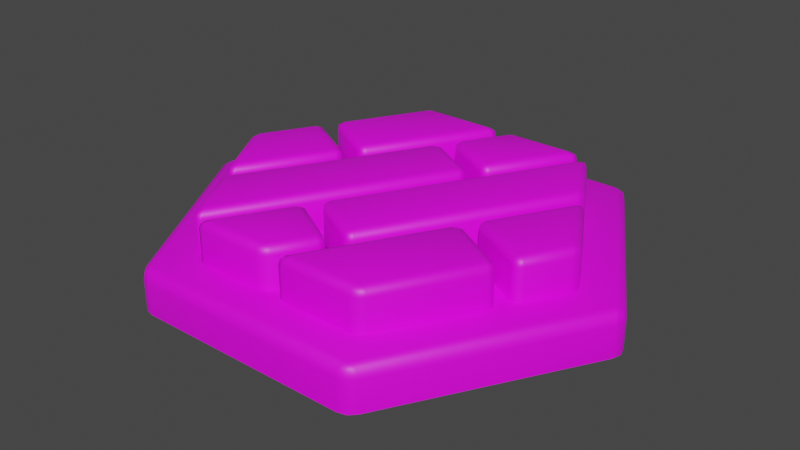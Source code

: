 # Source: Wheat.blend  (saved by Blender 3.4.6; exported with 4.5.12 LTS)
import bpy
from mathutils import Matrix  # noqa: F401  (used for matrix-valued properties, if any)

bpy.ops.wm.read_factory_settings(use_empty=True)
scene = bpy.context.scene
scene.name = 'Scene'

# ---- images (referenced by path relative to the original .blend; pixels are not part of the script)
import os
ASSET_DIR = os.environ.get("B2B_ASSET_DIR", "")  # directory of the original .blend (textures are referenced by path, not embedded)
HERE = os.path.dirname(os.path.abspath(__file__))  # packed textures are extracted next to this script under _unpacked/

def load_image(name, relpath, width, height, colorspace="sRGB"):
    """Load a texture the original file referenced (path relative to the .blend, or extracted next to this script)."""
    p = next((c for c in (os.path.join(HERE, relpath), os.path.join(ASSET_DIR, relpath)) if relpath and os.path.exists(c)), "")
    if p:
        img = bpy.data.images.load(p, check_existing=True)
        img.name = name
    else:  # same state as the original file: an image datablock whose file is absent (Cycles renders it pink)
        img = bpy.data.images.new(name, width, height)
        img.source = "FILE"
        img.filepath = "//" + (relpath or name)
    img.colorspace_settings.name = colorspace
    return img
img_t_wheat_tga = load_image('T_Wheat.tga', 'T_Wheat.tga', 1024, 1024, 'sRGB')

# ---- materials (node trees are filled in below, after node groups)
mat_mi_main_wheat = bpy.data.materials.new('MI_Main_Wheat')
mat_mi_main_wheat.use_transparent_shadow = False

# ---- material node trees
mat_mi_main_wheat.use_nodes = True; mat_mi_main_wheat.node_tree.nodes.clear()
_N = mat_mi_main_wheat.node_tree.nodes; _L = mat_mi_main_wheat.node_tree.links
n0 = _N.new('ShaderNodeBsdfPrincipled'); n0.name = 'Principled BSDF'; n0.location = (10, 300)
n0.distribution = 'GGX'
n0.subsurface_method = 'RANDOM_WALK_SKIN'
n0.inputs[3].default_value = 1.45
n0.inputs[27].default_value = (0.0, 0.0, 0.0, 1.0)
n0.inputs[28].default_value = 1.0
n1 = _N.new('ShaderNodeOutputMaterial'); n1.name = 'Material Output'; n1.location = (300, 300)
n2 = _N.new('ShaderNodeTexImage'); n2.name = 'Image Texture'; n2.location = (-280, 275)
n2.image = img_t_wheat_tga
_L.new(n0.outputs[0], n1.inputs[0])
_L.new(n2.outputs[0], n0.inputs[0])
n1.is_active_output = True

# ---- world
world_world = bpy.data.worlds.new('World'); scene.world = world_world
world_world.use_nodes = True; world_world.node_tree.nodes.clear()
_N = world_world.node_tree.nodes; _L = world_world.node_tree.links
n0 = _N.new('ShaderNodeOutputWorld'); n0.name = 'World Output'; n0.location = (300, 300)
n1 = _N.new('ShaderNodeBackground'); n1.name = 'Background'; n1.location = (10, 300)
n1.inputs[0].default_value = (0.05088, 0.05088, 0.05088, 1.0)
_L.new(n1.outputs[0], n0.inputs[0])
n0.is_active_output = True
world_world.color = (0.05088, 0.05088, 0.05088)
world_world.use_sun_shadow = False
world_world.sun_shadow_jitter_overblur = 0.0

# ---- meshes
me_sk_wheat_md = bpy.data.meshes.new('SK_Wheat.md')
me_sk_wheat_md.from_pydata([(0.2816, 0.62, 0.396), (0.2816, 0.62, 0.1405), (0.3209, 0.6549, 0.1405), (0.3209, 0.6549, 0.396), (0.6628, 1.247, 0.1405), (0.6628, 1.247, 0.396), (0.6711, 1.29, 0.1405), (0.6711, 1.29, 0.396), (0.6295, 1.305, 0.1405), (0.6295, 1.305, 0.396), (0.1209, 1.308, 0.1405), (0.1209, 1.308, 0.396), (0.06276, 1.294, 0.1405), (0.06276, 1.294, 0.396), (0.02129, 1.251, 0.1405), (0.02129, 1.251, 0.396), (-0.1613, 0.9333, 0.1405), (-0.1613, 0.9333, 0.396), (-0.1717, 0.8817, 0.1405), (-0.1717, 0.8817, 0.396), (-0.1368, 0.8424, 0.1405), (-0.1368, 0.8424, 0.396), (0.2301, 0.6306, 0.1405), (0.2301, 0.6306, 0.396), (-0.3104, -0.6698, 0.396), (-0.3104, -0.6698, 0.1405), (-0.3497, -0.7047, 0.1405), (-0.3497, -0.7047, 0.396), (-0.6626, -1.247, 0.1405), (-0.6626, -1.247, 0.396), (-0.6709, -1.29, 0.1405), (-0.6709, -1.29, 0.396), (-0.6293, -1.305, 0.1405), (-0.6293, -1.305, 0.396), (-0.1208, -1.308, 0.1405), (-0.1208, -1.308, 0.396), (-0.06261, -1.294, 0.1405), (-0.06261, -1.294, 0.396), (-0.02112, -1.251, 0.1405), (-0.02112, -1.251, 0.396), (0.1326, -0.9831, 0.1405), (0.1326, -0.9831, 0.396), (0.143, -0.9316, 0.1405), (0.143, -0.9316, 0.396), (0.1081, -0.8922, 0.1405), (0.1081, -0.8922, 0.396), (-0.2589, -0.6803, 0.1405), (-0.2589, -0.6803, 0.396), (-0.6514, 0.3107, 0.396), (-0.6514, 0.3107, 0.1405), (-0.6121, 0.3456, 0.1405), (-0.6121, 0.3456, 0.396), (-0.09266, 1.252, 0.1405), (-0.09266, 1.252, 0.396), (-0.08447, 1.295, 0.1405), (-0.08447, 1.295, 0.396), (-0.1261, 1.31, 0.1405), (-0.1261, 1.31, 0.396), (-0.6917, 1.313, 0.1405), (-0.6917, 1.313, 0.396), (-0.7497, 1.299, 0.1405), (-0.7497, 1.299, 0.396), (-0.791, 1.256, 0.1405), (-0.791, 1.256, 0.396), (-1.136, 0.6478, 0.1405), (-1.136, 0.6478, 0.396), (-1.146, 0.5961, 0.1405), (-1.146, 0.5961, 0.396), (-1.111, 0.5567, 0.1405), (-1.111, 0.5567, 0.396), (-0.7028, 0.3212, 0.1405), (-0.7028, 0.3212, 0.396), (0.6987, -0.2295, 0.396), (0.6987, -0.2295, 0.1405), (0.6595, -0.2644, 0.1405), (0.6595, -0.2644, 0.396), (0.09285, -1.251, 0.1405), (0.09285, -1.251, 0.396), (0.08463, -1.295, 0.1405), (0.08463, -1.295, 0.396), (0.1262, -1.309, 0.1405), (0.1262, -1.309, 0.396), (0.6918, -1.313, 0.1405), (0.6918, -1.313, 0.396), (0.7499, -1.299, 0.1405), (0.7499, -1.299, 0.396), (0.7912, -1.255, 0.1405), (0.7912, -1.255, 0.396), (1.183, -0.5668, 0.1405), (1.183, -0.5668, 0.396), (1.193, -0.5151, 0.1405), (1.193, -0.5151, 0.396), (1.158, -0.4757, 0.1405), (1.158, -0.4757, 0.396), (0.7502, -0.24, 0.1405), (0.7502, -0.24, 0.396), (-0.7247, 0.183, 0.396), (-0.7247, 0.183, 0.1405), (-0.7596, 0.2224, 0.1405), (-0.7596, 0.2224, 0.396), (-1.167, 0.4577, 0.1405), (-1.167, 0.4577, 0.396), (-1.219, 0.4682, 0.1405), (-1.219, 0.4682, 0.396), (-1.258, 0.4332, 0.1405), (-1.258, 0.4332, 0.396), (-1.473, 0.05791, 0.1405), (-1.473, 0.05791, 0.396), (-1.489, 0.0002272, 0.1405), (-1.489, 0.0002272, 0.396), (-1.473, -0.05739, 0.1405), (-1.473, -0.05739, 0.396), (-1.191, -0.5449, 0.1405), (-1.191, -0.5449, 0.396), (-1.158, -0.5737, 0.1405), (-1.158, -0.5737, 0.396), (-1.125, -0.5449, 0.1405), (-1.125, -0.5449, 0.396), (-0.7352, 0.1315, 0.1405), (-0.7352, 0.1315, 0.396), (0.208, 0.4925, 0.396), (0.208, 0.4925, 0.1405), (0.1731, 0.5318, 0.1405), (0.1731, 0.5318, 0.396), (-0.1937, 0.7435, 0.1405), (-0.1937, 0.7435, 0.396), (-0.2451, 0.7541, 0.1405), (-0.2451, 0.7541, 0.396), (-0.2844, 0.7191, 0.1405), (-0.2844, 0.7191, 0.396), (-1.068, -0.6436, 0.1405), (-1.068, -0.6436, 0.396), (-1.084, -0.7012, 0.1405), (-1.084, -0.7012, 0.396), (-1.068, -0.7588, 0.1405), (-1.068, -0.7588, 0.396), (-0.8146, -1.197, 0.1405), (-0.8146, -1.197, 0.396), (-0.7814, -1.226, 0.1405), (-0.7814, -1.226, 0.396), (-0.7481, -1.197, 0.1405), (-0.7481, -1.197, 0.396), (0.1974, 0.441, 0.1405), (0.1974, 0.441, 0.396), (-0.2368, -0.5423, 0.396), (-0.2368, -0.5423, 0.1405), (-0.2019, -0.5816, 0.1405), (-0.2019, -0.5816, 0.396), (0.1649, -0.7934, 0.1405), (0.1649, -0.7934, 0.396), (0.2164, -0.8039, 0.1405), (0.2164, -0.8039, 0.396), (0.2557, -0.769, 0.1405), (0.2557, -0.769, 0.396), (1.068, 0.644, 0.1405), (1.068, 0.644, 0.396), (1.084, 0.7016, 0.1405), (1.084, 0.7016, 0.396), (1.068, 0.7592, 0.1405), (1.068, 0.7592, 0.396), (0.8148, 1.197, 0.1405), (0.8148, 1.197, 0.396), (0.7815, 1.226, 0.1405), (0.7815, 1.226, 0.396), (0.7483, 1.197, 0.1405), (0.7483, 1.197, 0.396), (-0.2262, -0.4908, 0.1405), (-0.2262, -0.4908, 0.396), (0.7721, -0.1018, 0.396), (0.7721, -0.1018, 0.1405), (0.807, -0.1412, 0.1405), (0.807, -0.1412, 0.396), (1.215, -0.3767, 0.1405), (1.215, -0.3767, 0.396), (1.266, -0.3872, 0.1405), (1.266, -0.3872, 0.396), (1.305, -0.3521, 0.1405), (1.305, -0.3521, 0.396), (1.473, -0.05759, 0.1405), (1.473, -0.05759, 0.396), (1.489, 0.0001512, 0.1405), (1.489, 0.0001512, 0.396), (1.473, 0.05779, 0.1405), (1.473, 0.05779, 0.396), (1.191, 0.5453, 0.1405), (1.191, 0.5453, 0.396), (1.158, 0.5741, 0.1405), (1.158, 0.5741, 0.396), (1.125, 0.5452, 0.1405), (1.125, 0.5452, 0.396), (0.7825, -0.05027, 0.1405), (0.7825, -0.05027, 0.396), (-0.9727, -1.545, -0.2), (-0.9223, -1.597, -0.2), (-0.9223, -1.597, 0.04054), (-0.9727, -1.545, 0.04054), (-0.9162, -1.587, 0.1034), (-0.951, -1.542, 0.1155), (-1.824, -0.06976, -0.2), (-1.811, -0.05228, 0.1155), (-1.824, -0.06976, 0.04054), (-1.845, 0.0001702, -0.2), (-1.832, 0.0001702, 0.1034), (-1.845, 0.0001702, 0.04054), (-1.824, 0.0701, -0.2), (-1.824, 0.0701, 0.04054), (-1.811, 0.05262, 0.1155), (-0.9727, 1.545, -0.2), (-0.9525, 1.545, 0.1155), (-0.9727, 1.545, 0.04054), (-0.9223, 1.598, -0.2), (-0.9172, 1.589, 0.103), (-0.9223, 1.598, 0.04054), (-0.8516, 1.615, -0.2), (-0.8516, 1.615, 0.04054), (-0.8617, 1.598, 0.1155), (0.8517, 1.615, -0.2), (0.8603, 1.595, 0.1155), (0.8517, 1.615, 0.04054), (0.9224, 1.598, -0.2), (0.9163, 1.587, 0.1034), (0.9224, 1.598, 0.04054), (0.9729, 1.545, -0.2), (0.9729, 1.545, 0.04054), (0.9511, 1.543, 0.1155), (1.825, 0.0701, -0.2), (1.811, 0.05262, 0.1155), (1.825, 0.0701, 0.04054), (1.845, 0.0001702, -0.2), (1.833, 0.0001702, 0.1034), (1.845, 0.0001702, 0.04054), (1.825, -0.06976, -0.2), (1.825, -0.06976, 0.04054), (1.811, -0.05228, 0.1155), (0.9729, -1.545, -0.2), (0.9527, -1.545, 0.1155), (0.9729, -1.545, 0.04054), (0.9224, -1.597, -0.2), (0.9174, -1.589, 0.103), (0.9224, -1.597, 0.04054), (0.8517, -1.615, -0.2), (0.8517, -1.615, 0.04054), (0.8618, -1.597, 0.1155), (-0.8516, -1.615, -0.2), (-0.8601, -1.595, 0.1155), (-0.8516, -1.615, 0.04054), (0.8859, 1.534, 0.1405), (1.772, 0.0001702, 0.1405), (-0.892, 1.545, 0.1405), (0.8921, -1.545, 0.1405), (-0.8857, -1.534, 0.1405), (-1.772, 0.0001702, 0.1405), (0.6564, 1.29, 0.4354), (0.6424, 1.245, 0.4485), (0.6124, 1.289, 0.4485), (0.1139, 1.292, 0.4485), (0.5812, 1.239, 0.466), (0.3065, 0.6632, 0.4485), (0.05625, 1.282, 0.4354), (0.09276, 1.242, 0.466), (0.2633, 0.6881, 0.466), (0.2878, 0.6308, 0.4353), (0.2384, 0.6449, 0.4485), (-0.1285, 0.8568, 0.4485), (-0.1037, 0.9, 0.466), (-0.1609, 0.8755, 0.4353), (-0.1469, 0.925, 0.4485), (0.03668, 1.244, 0.4485), (-0.6563, -1.29, 0.4354), (-0.6422, -1.245, 0.4485), (-0.6123, -1.288, 0.4485), (-0.1137, -1.291, 0.4485), (-0.5811, -1.238, 0.466), (-0.3353, -0.713, 0.4485), (-0.05608, -1.281, 0.4354), (-0.09261, -1.241, 0.466), (-0.2921, -0.7379, 0.466), (-0.3166, -0.6806, 0.4353), (-0.2672, -0.6947, 0.4485), (0.09983, -0.9066, 0.4485), (0.07497, -0.9499, 0.466), (0.1322, -0.9253, 0.4353), (0.1182, -0.9748, 0.4485), (-0.03652, -1.244, 0.4485), (-0.0991, 1.294, 0.4354), (-0.113, 1.25, 0.4485), (-0.143, 1.293, 0.4485), (-0.6986, 1.297, 0.4485), (-0.174, 1.243, 0.466), (-0.6265, 0.354, 0.4485), (-0.7562, 1.287, 0.4354), (-0.7196, 1.247, 0.466), (-0.6697, 0.3789, 0.466), (-0.6451, 0.3215, 0.4353), (-0.6945, 0.3356, 0.4485), (-1.103, 0.5712, 0.4485), (-1.078, 0.6146, 0.466), (-1.135, 0.5899, 0.4353), (-1.121, 0.6395, 0.4485), (-0.7755, 1.249, 0.4485), (0.09927, -1.294, 0.4354), (0.1132, -1.249, 0.4485), (0.1432, -1.293, 0.4485), (0.6988, -1.296, 0.4485), (0.1742, -1.243, 0.466), (0.6739, -0.2727, 0.4485), (0.7564, -1.286, 0.4354), (0.7198, -1.246, 0.466), (0.7171, -0.2977, 0.466), (0.6925, -0.2403, 0.4353), (0.7419, -0.2544, 0.4485), (1.15, -0.4902, 0.4485), (1.126, -0.5335, 0.466), (1.183, -0.5089, 0.4353), (1.169, -0.5585, 0.4485), (0.7758, -1.249, 0.4485), (-1.151, -0.5606, 0.4354), (-1.183, -0.526, 0.4485), (-1.13, -0.5215, 0.4485), (-0.7496, 0.1398, 0.4485), (-1.459, -0.04748, 0.4485), (-1.158, -0.4694, 0.466), (-1.482, -0.0117, 0.4354), (-1.429, 0.0003317, 0.466), (-1.462, 0.04352, 0.4485), (-0.7928, 0.1647, 0.466), (-1.243, 0.4249, 0.4485), (-1.2, 0.4, 0.466), (-1.225, 0.4574, 0.4353), (-1.175, 0.4433, 0.4485), (-0.7679, 0.208, 0.4485), (-0.7355, 0.1893, 0.4353), (-0.7745, -1.213, 0.4354), (-0.8063, -1.178, 0.4485), (-0.7538, -1.174, 0.4485), (0.183, 0.4493, 0.4485), (-1.054, -0.7489, 0.4485), (-0.7814, -1.122, 0.466), (-1.077, -0.7131, 0.4354), (-1.024, -0.7011, 0.466), (-1.057, -0.658, 0.4485), (0.1398, 0.4742, 0.466), (-0.2268, 0.6859, 0.466), (-0.27, 0.7108, 0.4485), (-0.2513, 0.7433, 0.4353), (-0.2019, 0.7291, 0.4485), (0.1648, 0.5174, 0.4485), (0.1972, 0.4987, 0.4353), (0.7746, 1.213, 0.4354), (0.8065, 1.179, 0.4485), (0.754, 1.174, 0.4485), (-0.2118, -0.4991, 0.4485), (1.054, 0.7493, 0.4485), (0.7815, 1.122, 0.466), (1.077, 0.7135, 0.4354), (1.024, 0.7015, 0.466), (1.057, 0.6584, 0.4485), (-0.1686, -0.524, 0.466), (0.1981, -0.7357, 0.466), (0.2413, -0.7607, 0.4485), (0.2226, -0.7931, 0.4353), (0.1732, -0.779, 0.4485), (-0.1936, -0.5672, 0.4485), (-0.226, -0.5485, 0.4353), (1.151, 0.561, 0.4354), (1.183, 0.5264, 0.4485), (1.131, 0.5219, 0.4485), (0.7969, -0.05858, 0.4485), (1.459, 0.04791, 0.4485), (1.158, 0.4697, 0.466), (1.482, 0.01209, 0.4354), (1.429, -2.933e-05, 0.466), (1.462, -0.04321, 0.4485), (0.8401, -0.08352, 0.466), (1.291, -0.3438, 0.4485), (1.248, -0.3189, 0.466), (1.272, -0.3763, 0.4353), (1.223, -0.3622, 0.4485), (0.8153, -0.1268, 0.4485), (0.7829, -0.1081, 0.4353)], [], [(0, 1, 2), (2, 3, 0), (3, 2, 4), (4, 5, 3), (5, 4, 6), (6, 7, 5), (7, 6, 8), (8, 9, 7), (9, 8, 10), (10, 11, 9), (11, 10, 12), (12, 13, 11), (13, 12, 14), (14, 15, 13), (15, 14, 16), (16, 17, 15), (17, 16, 18), (18, 19, 17), (19, 18, 20), (20, 21, 19), (21, 20, 22), (22, 23, 21), (23, 22, 1), (1, 0, 23), (24, 25, 26), (26, 27, 24), (27, 26, 28), (28, 29, 27), (29, 28, 30), (30, 31, 29), (31, 30, 32), (32, 33, 31), (33, 32, 34), (34, 35, 33), (35, 34, 36), (36, 37, 35), (37, 36, 38), (38, 39, 37), (39, 38, 40), (40, 41, 39), (41, 40, 42), (42, 43, 41), (43, 42, 44), (44, 45, 43), (45, 44, 46), (46, 47, 45), (47, 46, 25), (25, 24, 47), (48, 49, 50), (50, 51, 48), (51, 50, 52), (52, 53, 51), (53, 52, 54), (54, 55, 53), (55, 54, 56), (56, 57, 55), (57, 56, 58), (58, 59, 57), (59, 58, 60), (60, 61, 59), (61, 60, 62), (62, 63, 61), (63, 62, 64), (64, 65, 63), (65, 64, 66), (66, 67, 65), (67, 66, 68), (68, 69, 67), (69, 68, 70), (70, 71, 69), (71, 70, 49), (49, 48, 71), (72, 73, 74), (74, 75, 72), (75, 74, 76), (76, 77, 75), (77, 76, 78), (78, 79, 77), (79, 78, 80), (80, 81, 79), (81, 80, 82), (82, 83, 81), (83, 82, 84), (84, 85, 83), (85, 84, 86), (86, 87, 85), (87, 86, 88), (88, 89, 87), (89, 88, 90), (90, 91, 89), (91, 90, 92), (92, 93, 91), (93, 92, 94), (94, 95, 93), (95, 94, 73), (73, 72, 95), (96, 97, 98), (98, 99, 96), (99, 98, 100), (100, 101, 99), (101, 100, 102), (102, 103, 101), (103, 102, 104), (104, 105, 103), (105, 104, 106), (106, 107, 105), (107, 106, 108), (108, 109, 107), (109, 108, 110), (110, 111, 109), (111, 110, 112), (112, 113, 111), (113, 112, 114), (114, 115, 113), (115, 114, 116), (116, 117, 115), (117, 116, 118), (118, 119, 117), (119, 118, 97), (97, 96, 119), (120, 121, 122), (122, 123, 120), (123, 122, 124), (124, 125, 123), (125, 124, 126), (126, 127, 125), (127, 126, 128), (128, 129, 127), (129, 128, 130), (130, 131, 129), (131, 130, 132), (132, 133, 131), (133, 132, 134), (134, 135, 133), (135, 134, 136), (136, 137, 135), (137, 136, 138), (138, 139, 137), (139, 138, 140), (140, 141, 139), (141, 140, 142), (142, 143, 141), (143, 142, 121), (121, 120, 143), (144, 145, 146), (146, 147, 144), (147, 146, 148), (148, 149, 147), (149, 148, 150), (150, 151, 149), (151, 150, 152), (152, 153, 151), (153, 152, 154), (154, 155, 153), (155, 154, 156), (156, 157, 155), (157, 156, 158), (158, 159, 157), (159, 158, 160), (160, 161, 159), (161, 160, 162), (162, 163, 161), (163, 162, 164), (164, 165, 163), (165, 164, 166), (166, 167, 165), (167, 166, 145), (145, 144, 167), (168, 169, 170), (170, 171, 168), (171, 170, 172), (172, 173, 171), (173, 172, 174), (174, 175, 173), (175, 174, 176), (176, 177, 175), (177, 176, 178), (178, 179, 177), (179, 178, 180), (180, 181, 179), (181, 180, 182), (182, 183, 181), (183, 182, 184), (184, 185, 183), (185, 184, 186), (186, 187, 185), (187, 186, 188), (188, 189, 187), (189, 188, 190), (190, 191, 189), (191, 190, 169), (169, 168, 191), (192, 193, 194), (194, 195, 192), (195, 194, 196), (196, 197, 195), (198, 192, 195), (195, 197, 199), (195, 200, 198), (199, 200, 195), (201, 198, 200), (200, 199, 202), (200, 203, 201), (202, 203, 200), (204, 201, 203), (205, 203, 202), (203, 205, 204), (202, 206, 205), (207, 204, 205), (205, 206, 208), (205, 209, 207), (208, 209, 205), (210, 207, 209), (209, 208, 211), (209, 212, 210), (211, 212, 209), (213, 210, 212), (214, 212, 211), (212, 214, 213), (211, 215, 214), (216, 213, 214), (214, 215, 217), (214, 218, 216), (217, 218, 214), (219, 216, 218), (218, 217, 220), (218, 221, 219), (220, 221, 218), (222, 219, 221), (221, 223, 222), (223, 221, 220), (220, 224, 223), (225, 222, 223), (223, 224, 226), (223, 227, 225), (226, 227, 223), (228, 225, 227), (227, 226, 229), (227, 230, 228), (229, 230, 227), (231, 228, 230), (232, 230, 229), (230, 232, 231), (229, 233, 232), (234, 231, 232), (232, 233, 235), (232, 236, 234), (235, 236, 232), (237, 234, 236), (236, 235, 238), (236, 239, 237), (238, 239, 236), (240, 237, 239), (241, 239, 238), (239, 241, 240), (238, 242, 241), (243, 240, 241), (241, 242, 244), (241, 245, 243), (244, 245, 241), (193, 243, 245), (245, 244, 196), (245, 194, 193), (196, 194, 245), (220, 217, 246), (246, 224, 220), (246, 217, 215), (224, 246, 247), (247, 226, 224), (229, 226, 247), (247, 233, 229), (215, 248, 246), (247, 246, 248), (248, 215, 211), (211, 208, 248), (248, 208, 206), (233, 247, 249), (248, 249, 247), (249, 235, 233), (238, 235, 249), (249, 242, 238), (242, 249, 250), (250, 249, 248), (250, 244, 242), (196, 244, 250), (250, 197, 196), (248, 251, 250), (197, 250, 251), (206, 251, 248), (251, 199, 197), (251, 206, 202), (202, 199, 251), (5, 7, 252), (9, 252, 7), (252, 253, 5), (9, 254, 252), (253, 252, 254), (254, 9, 11), (3, 5, 253), (11, 255, 254), (255, 11, 13), (254, 256, 253), (256, 254, 255), (253, 257, 3), (257, 253, 256), (13, 258, 255), (15, 258, 13), (255, 259, 256), (259, 255, 258), (256, 260, 257), (260, 256, 259), (3, 257, 261), (261, 257, 260), (3, 261, 0), (23, 0, 261), (261, 262, 23), (260, 262, 261), (21, 23, 262), (263, 262, 260), (262, 263, 21), (260, 264, 263), (259, 264, 260), (21, 263, 265), (265, 263, 264), (21, 265, 19), (17, 19, 265), (265, 266, 17), (264, 266, 265), (15, 17, 266), (264, 259, 267), (267, 266, 264), (266, 267, 15), (258, 267, 259), (15, 267, 258), (29, 31, 268), (33, 268, 31), (268, 269, 29), (33, 270, 268), (269, 268, 270), (270, 33, 35), (27, 29, 269), (35, 271, 270), (271, 35, 37), (270, 272, 269), (272, 270, 271), (269, 273, 27), (273, 269, 272), (37, 274, 271), (39, 274, 37), (271, 275, 272), (275, 271, 274), (272, 276, 273), (276, 272, 275), (27, 273, 277), (277, 273, 276), (27, 277, 24), (47, 24, 277), (277, 278, 47), (276, 278, 277), (45, 47, 278), (279, 278, 276), (278, 279, 45), (276, 280, 279), (275, 280, 276), (45, 279, 281), (281, 279, 280), (45, 281, 43), (41, 43, 281), (281, 282, 41), (280, 282, 281), (39, 41, 282), (280, 275, 283), (283, 282, 280), (282, 283, 39), (274, 283, 275), (39, 283, 274), (53, 55, 284), (57, 284, 55), (284, 285, 53), (57, 286, 284), (285, 284, 286), (286, 57, 59), (51, 53, 285), (59, 287, 286), (287, 59, 61), (286, 288, 285), (288, 286, 287), (285, 289, 51), (289, 285, 288), (61, 290, 287), (63, 290, 61), (287, 291, 288), (291, 287, 290), (288, 292, 289), (292, 288, 291), (51, 289, 293), (293, 289, 292), (51, 293, 48), (71, 48, 293), (293, 294, 71), (292, 294, 293), (69, 71, 294), (295, 294, 292), (294, 295, 69), (292, 296, 295), (291, 296, 292), (69, 295, 297), (297, 295, 296), (69, 297, 67), (65, 67, 297), (297, 298, 65), (296, 298, 297), (63, 65, 298), (296, 291, 299), (299, 298, 296), (298, 299, 63), (290, 299, 291), (63, 299, 290), (77, 79, 300), (81, 300, 79), (300, 301, 77), (81, 302, 300), (301, 300, 302), (302, 81, 83), (75, 77, 301), (83, 303, 302), (303, 83, 85), (302, 304, 301), (304, 302, 303), (301, 305, 75), (305, 301, 304), (85, 306, 303), (87, 306, 85), (303, 307, 304), (307, 303, 306), (304, 308, 305), (308, 304, 307), (75, 305, 309), (309, 305, 308), (75, 309, 72), (95, 72, 309), (309, 310, 95), (308, 310, 309), (93, 95, 310), (311, 310, 308), (310, 311, 93), (308, 312, 311), (307, 312, 308), (93, 311, 313), (313, 311, 312), (93, 313, 91), (89, 91, 313), (313, 314, 89), (312, 314, 313), (87, 89, 314), (312, 307, 315), (315, 314, 312), (314, 315, 87), (306, 315, 307), (87, 315, 306), (113, 115, 316), (117, 316, 115), (316, 317, 113), (117, 318, 316), (317, 316, 318), (318, 117, 119), (111, 113, 317), (119, 319, 318), (317, 320, 111), (318, 321, 317), (320, 317, 321), (321, 318, 319), (111, 320, 322), (111, 322, 109), (321, 323, 320), (322, 320, 323), (109, 322, 324), (323, 324, 322), (324, 107, 109), (323, 321, 325), (319, 325, 321), (107, 324, 326), (326, 105, 107), (324, 323, 327), (327, 326, 324), (325, 327, 323), (105, 326, 328), (328, 326, 327), (105, 328, 103), (101, 103, 328), (328, 329, 101), (327, 329, 328), (99, 101, 329), (330, 329, 327), (329, 330, 99), (327, 325, 330), (99, 330, 331), (331, 330, 325), (325, 319, 331), (331, 319, 119), (99, 331, 96), (119, 96, 331), (137, 139, 332), (141, 332, 139), (332, 333, 137), (141, 334, 332), (333, 332, 334), (334, 141, 143), (135, 137, 333), (143, 335, 334), (333, 336, 135), (334, 337, 333), (336, 333, 337), (337, 334, 335), (135, 336, 338), (135, 338, 133), (337, 339, 336), (338, 336, 339), (133, 338, 340), (339, 340, 338), (340, 131, 133), (129, 131, 340), (339, 337, 341), (335, 341, 337), (340, 339, 342), (341, 342, 339), (340, 343, 129), (342, 343, 340), (129, 343, 344), (344, 343, 342), (129, 344, 127), (125, 127, 344), (344, 345, 125), (342, 345, 344), (123, 125, 345), (346, 345, 342), (345, 346, 123), (342, 341, 346), (123, 346, 347), (347, 346, 341), (341, 335, 347), (347, 335, 143), (123, 347, 120), (143, 120, 347), (161, 163, 348), (165, 348, 163), (348, 349, 161), (165, 350, 348), (349, 348, 350), (350, 165, 167), (159, 161, 349), (167, 351, 350), (349, 352, 159), (350, 353, 349), (352, 349, 353), (353, 350, 351), (159, 352, 354), (159, 354, 157), (353, 355, 352), (354, 352, 355), (157, 354, 356), (355, 356, 354), (356, 155, 157), (153, 155, 356), (355, 353, 357), (351, 357, 353), (356, 355, 358), (357, 358, 355), (356, 359, 153), (358, 359, 356), (153, 359, 360), (360, 359, 358), (153, 360, 151), (149, 151, 360), (360, 361, 149), (358, 361, 360), (147, 149, 361), (362, 361, 358), (361, 362, 147), (358, 357, 362), (147, 362, 363), (363, 362, 357), (357, 351, 363), (363, 351, 167), (147, 363, 144), (167, 144, 363), (185, 187, 364), (189, 364, 187), (364, 365, 185), (189, 366, 364), (365, 364, 366), (366, 189, 191), (183, 185, 365), (191, 367, 366), (365, 368, 183), (366, 369, 365), (368, 365, 369), (369, 366, 367), (183, 368, 370), (183, 370, 181), (369, 371, 368), (370, 368, 371), (181, 370, 372), (371, 372, 370), (372, 179, 181), (371, 369, 373), (367, 373, 369), (179, 372, 374), (374, 177, 179), (372, 371, 375), (375, 374, 372), (373, 375, 371), (177, 374, 376), (376, 374, 375), (177, 376, 175), (173, 175, 376), (376, 377, 173), (375, 377, 376), (171, 173, 377), (378, 377, 375), (377, 378, 171), (375, 373, 378), (171, 378, 379), (379, 378, 373), (373, 367, 379), (379, 367, 191), (171, 379, 168), (191, 168, 379)])
me_sk_wheat_md.polygons.foreach_set('use_smooth', [True] * 628)
_uv = me_sk_wheat_md.uv_layers.new(name='UV_SINGLE')
_uv.uv.foreach_set('vector', [0.7666, 0.2148, 0.8091, 0.2148, 0.8091, 0.2227, 0.8091, 0.2227, 0.7666, 0.2227, 0.7666, 0.2148, 0.7666, 0.2227, 0.8091, 0.2227, 0.8091, 0.3257, 0.8091, 0.3257, 0.7666, 0.3257, 0.7666, 0.2227, 0.7666, 0.3257, 0.8091, 0.3257, 0.8091, 0.3325, 0.8091, 0.3325, 0.7666, 0.3325, 0.7666, 0.3257, 0.7666, 0.3325, 0.8091, 0.3325, 0.8091, 0.3394, 0.8091, 0.3394, 0.7666, 0.3394, 0.7666, 0.3325, 0.7666, 0.3394, 0.8091, 0.3394, 0.8091, 0.416, 0.8091, 0.416, 0.7666, 0.416, 0.7666, 0.3394, 0.7666, 0.416, 0.8091, 0.416, 0.8091, 0.4248, 0.8091, 0.4248, 0.7666, 0.4248, 0.7666, 0.416, 0.7666, 0.4248, 0.8091, 0.4248, 0.8091, 0.4341, 0.8091, 0.4341, 0.7666, 0.4341, 0.7666, 0.4248, 0.7666, 0.4341, 0.8091, 0.4341, 0.8091, 0.4893, 0.8091, 0.4893, 0.7666, 0.4893, 0.7666, 0.4341, 0.7666, 0.4893, 0.8091, 0.4893, 0.8091, 0.4971, 0.8091, 0.4971, 0.7666, 0.4971, 0.7666, 0.4893, 0.7666, 0.4971, 0.8091, 0.4971, 0.8091, 0.5049, 0.8091, 0.5049, 0.7666, 0.5049, 0.7666, 0.4971, 0.7666, 0.5049, 0.8091, 0.5049, 0.8091, 0.5688, 0.8091, 0.5688, 0.7666, 0.5688, 0.7666, 0.5049, 0.7666, 0.5688, 0.8091, 0.5688, 0.8091, 0.5767, 0.8091, 0.5767, 0.7666, 0.5767, 0.7666, 0.5688, 0.645, 0.2061, 0.645, 0.1636, 0.6528, 0.1636, 0.6528, 0.1636, 0.6528, 0.2061, 0.645, 0.2061, 0.6528, 0.2061, 0.6528, 0.1636, 0.7476, 0.1636, 0.7476, 0.1636, 0.7476, 0.2061, 0.6528, 0.2061, 0.7476, 0.2061, 0.7476, 0.1636, 0.7539, 0.1636, 0.7539, 0.1636, 0.7539, 0.2061, 0.7476, 0.2061, 0.7539, 0.2061, 0.7539, 0.1636, 0.7607, 0.1636, 0.7607, 0.1636, 0.7607, 0.2061, 0.7539, 0.2061, 0.7607, 0.2061, 0.7607, 0.1636, 0.8374, 0.1636, 0.8374, 0.1636, 0.8374, 0.2061, 0.7607, 0.2061, 0.8374, 0.2061, 0.8374, 0.1636, 0.8467, 0.1636, 0.8467, 0.1636, 0.8467, 0.2061, 0.8374, 0.2061, 0.8467, 0.2061, 0.8467, 0.1636, 0.8555, 0.1636, 0.8555, 0.1636, 0.8555, 0.2061, 0.8467, 0.2061, 0.8555, 0.2061, 0.8555, 0.1636, 0.9019, 0.1636, 0.9019, 0.1636, 0.9019, 0.2061, 0.8555, 0.2061, 0.9019, 0.2061, 0.9019, 0.1636, 0.9102, 0.1636, 0.9102, 0.1636, 0.9102, 0.2061, 0.9019, 0.2061, 0.9102, 0.2061, 0.9102, 0.1636, 0.918, 0.1636, 0.918, 0.1636, 0.918, 0.2061, 0.9102, 0.2061, 0.918, 0.2061, 0.918, 0.1636, 0.9819, 0.1636, 0.9819, 0.1636, 0.9819, 0.2061, 0.918, 0.2061, 0.9819, 0.2061, 0.9819, 0.1636, 0.9897, 0.1636, 0.9897, 0.1636, 0.9897, 0.2061, 0.9819, 0.2061, 0.4507, 0.0542, 0.4929, 0.0542, 0.4929, 0.06201, 0.4929, 0.06201, 0.4507, 0.06201, 0.4507, 0.0542, 0.4507, 0.06201, 0.4929, 0.06201, 0.4929, 0.2192, 0.4929, 0.2192, 0.4507, 0.2192, 0.4507, 0.06201, 0.4507, 0.2192, 0.4929, 0.2192, 0.4929, 0.2261, 0.4929, 0.2261, 0.4507, 0.2261, 0.4507, 0.2192, 0.4507, 0.2261, 0.4929, 0.2261, 0.4929, 0.2329, 0.4929, 0.2329, 0.4507, 0.2329, 0.4507, 0.2261, 0.4507, 0.2329, 0.4929, 0.2329, 0.4929, 0.3179, 0.4929, 0.3179, 0.4507, 0.3179, 0.4507, 0.2329, 0.4507, 0.3179, 0.4929, 0.3179, 0.4929, 0.3271, 0.4929, 0.3271, 0.4507, 0.3271, 0.4507, 0.3179, 0.4507, 0.3271, 0.4929, 0.3271, 0.4929, 0.3359, 0.4929, 0.3359, 0.4507, 0.3359, 0.4507, 0.3271, 0.4507, 0.3359, 0.4929, 0.3359, 0.4929, 0.4414, 0.4929, 0.4414, 0.4507, 0.4414, 0.4507, 0.3359, 0.4507, 0.4414, 0.4929, 0.4414, 0.4929, 0.4497, 0.4929, 0.4497, 0.4507, 0.4497, 0.4507, 0.4414, 0.4507, 0.4497, 0.4929, 0.4497, 0.4929, 0.4575, 0.4929, 0.4575, 0.4507, 0.4575, 0.4507, 0.4497, 0.4507, 0.4575, 0.4929, 0.4575, 0.4929, 0.5283, 0.4929, 0.5283, 0.4507, 0.5283, 0.4507, 0.4575, 0.4507, 0.5283, 0.4929, 0.5283, 0.4929, 0.5364, 0.4929, 0.5364, 0.4507, 0.5364, 0.4507, 0.5283, 0.009995, 0.02393, 0.0524, 0.02393, 0.0524, 0.03174, 0.0524, 0.03174, 0.009995, 0.03174, 0.009995, 0.02393, 0.009995, 0.03174, 0.0524, 0.03174, 0.0524, 0.2036, 0.0524, 0.2036, 0.01, 0.2036, 0.009995, 0.03174, 0.01, 0.2036, 0.0524, 0.2036, 0.0524, 0.21, 0.0524, 0.21, 0.01, 0.21, 0.01, 0.2036, 0.01, 0.21, 0.0524, 0.21, 0.0524, 0.2168, 0.0524, 0.2168, 0.01, 0.2168, 0.01, 0.21, 0.01, 0.2168, 0.0524, 0.2168, 0.0524, 0.3022, 0.0524, 0.3022, 0.01, 0.3022, 0.01, 0.2168, 0.01, 0.3022, 0.0524, 0.3022, 0.0524, 0.311, 0.0524, 0.311, 0.01, 0.311, 0.01, 0.3022, 0.01, 0.311, 0.0524, 0.311, 0.0524, 0.3203, 0.0524, 0.3203, 0.01, 0.3203, 0.01, 0.311, 0.01, 0.3203, 0.0524, 0.3203, 0.0524, 0.4395, 0.0524, 0.4395, 0.009995, 0.4395, 0.01, 0.3203, 0.009995, 0.4395, 0.0524, 0.4395, 0.0524, 0.4478, 0.0524, 0.4478, 0.009995, 0.4478, 0.009995, 0.4395, 0.009995, 0.4478, 0.0524, 0.4478, 0.0524, 0.4556, 0.0524, 0.4556, 0.009995, 0.4556, 0.009995, 0.4478, 0.009995, 0.4556, 0.0524, 0.4556, 0.0524, 0.5266, 0.0524, 0.5266, 0.009995, 0.5266, 0.009995, 0.4556, 0.009995, 0.5266, 0.0524, 0.5266, 0.0524, 0.5344, 0.0524, 0.5344, 0.009995, 0.5344, 0.009995, 0.5266, 0.7666, 0.5881, 0.8091, 0.5881, 0.8091, 0.5962, 0.8091, 0.5962, 0.7666, 0.5962, 0.7666, 0.5881, 0.7666, 0.5962, 0.8091, 0.5962, 0.8091, 0.6672, 0.8091, 0.6672, 0.7666, 0.6672, 0.7666, 0.5962, 0.7666, 0.6672, 0.8091, 0.6672, 0.8091, 0.675, 0.8091, 0.675, 0.7666, 0.675, 0.7666, 0.6672, 0.7666, 0.675, 0.8091, 0.675, 0.8091, 0.6829, 0.8091, 0.6829, 0.7666, 0.6829, 0.7666, 0.675, 0.7666, 0.6829, 0.8091, 0.6829, 0.8091, 0.7483, 0.8091, 0.7483, 0.7666, 0.7483, 0.7666, 0.6829, 0.7666, 0.7483, 0.8091, 0.7483, 0.8091, 0.7572, 0.8091, 0.7572, 0.7666, 0.7572, 0.7666, 0.7483, 0.7666, 0.7572, 0.8091, 0.7572, 0.8091, 0.7662, 0.8091, 0.7662, 0.7666, 0.7662, 0.7666, 0.7572, 0.7666, 0.7662, 0.8091, 0.7662, 0.8091, 0.8512, 0.8091, 0.8512, 0.7666, 0.8512, 0.7666, 0.7662, 0.7666, 0.8512, 0.8091, 0.8512, 0.8091, 0.8578, 0.8091, 0.8578, 0.7666, 0.8578, 0.7666, 0.8512, 0.7666, 0.8578, 0.8091, 0.8578, 0.8091, 0.8644, 0.8091, 0.8644, 0.7666, 0.8644, 0.7666, 0.8578, 0.7666, 0.8644, 0.8091, 0.8644, 0.8091, 0.9821, 0.8091, 0.9821, 0.7666, 0.9821, 0.7666, 0.8644, 0.7666, 0.9821, 0.8091, 0.9821, 0.8091, 0.99, 0.8091, 0.99, 0.7666, 0.99, 0.7666, 0.9821, 0.7568, 0.99, 0.7144, 0.99, 0.7144, 0.9821, 0.7144, 0.9821, 0.7568, 0.9821, 0.7568, 0.99, 0.7568, 0.9821, 0.7144, 0.9821, 0.7144, 0.9182, 0.7144, 0.9182, 0.7568, 0.9182, 0.7568, 0.9821, 0.7568, 0.9182, 0.7144, 0.9182, 0.7144, 0.9103, 0.7144, 0.9103, 0.7568, 0.9103, 0.7568, 0.9182, 0.7568, 0.9103, 0.7144, 0.9103, 0.7144, 0.9023, 0.7144, 0.9023, 0.7568, 0.9024, 0.7568, 0.9103, 0.7568, 0.9024, 0.7144, 0.9023, 0.7148, 0.6653, 0.7148, 0.6653, 0.7568, 0.6653, 0.7568, 0.9024, 0.7568, 0.6653, 0.7148, 0.6653, 0.7148, 0.6562, 0.7148, 0.6562, 0.7568, 0.6562, 0.7568, 0.6653, 0.7568, 0.6562, 0.7148, 0.6562, 0.7148, 0.6472, 0.7148, 0.6472, 0.7568, 0.6472, 0.7568, 0.6562, 0.7568, 0.6472, 0.7148, 0.6472, 0.7148, 0.571, 0.7148, 0.571, 0.7568, 0.571, 0.7568, 0.6472, 0.7568, 0.571, 0.7148, 0.571, 0.7148, 0.5645, 0.7148, 0.5645, 0.7568, 0.5645, 0.7568, 0.571, 0.7568, 0.5645, 0.7148, 0.5645, 0.7148, 0.5576, 0.7148, 0.5576, 0.7568, 0.5576, 0.7568, 0.5645, 0.7568, 0.5576, 0.7148, 0.5576, 0.7144, 0.2725, 0.7144, 0.2725, 0.7568, 0.2725, 0.7568, 0.5576, 0.7568, 0.2725, 0.7144, 0.2725, 0.7144, 0.2646, 0.7144, 0.2646, 0.7568, 0.2646, 0.7568, 0.2725, 0.6597, 0.2471, 0.7021, 0.2471, 0.7021, 0.2549, 0.7021, 0.2549, 0.6597, 0.2549, 0.6597, 0.2471, 0.6597, 0.2549, 0.7021, 0.2549, 0.7021, 0.3188, 0.7021, 0.3188, 0.6597, 0.3188, 0.6597, 0.2549, 0.6597, 0.3188, 0.7021, 0.3188, 0.7021, 0.3267, 0.7021, 0.3267, 0.6597, 0.3271, 0.6597, 0.3188, 0.6597, 0.3271, 0.7021, 0.3267, 0.7021, 0.335, 0.7021, 0.335, 0.6597, 0.335, 0.6597, 0.3271, 0.6597, 0.335, 0.7021, 0.335, 0.7021, 0.5806, 0.7021, 0.5806, 0.6602, 0.5806, 0.6597, 0.335, 0.6602, 0.5806, 0.7021, 0.5806, 0.7021, 0.5896, 0.7021, 0.5896, 0.6602, 0.5896, 0.6602, 0.5806, 0.6602, 0.5896, 0.7021, 0.5896, 0.7021, 0.5986, 0.7021, 0.5986, 0.6602, 0.5986, 0.6602, 0.5896, 0.6602, 0.5986, 0.7021, 0.5986, 0.7021, 0.6748, 0.7021, 0.6748, 0.6602, 0.6748, 0.6602, 0.5986, 0.6602, 0.6748, 0.7021, 0.6748, 0.7021, 0.6816, 0.7021, 0.6816, 0.6597, 0.6816, 0.6602, 0.6748, 0.6597, 0.6816, 0.7021, 0.6816, 0.7021, 0.6882, 0.7021, 0.6882, 0.6597, 0.6882, 0.6597, 0.6816, 0.6597, 0.6882, 0.7021, 0.6882, 0.7021, 0.9821, 0.7021, 0.9821, 0.6597, 0.9821, 0.6597, 0.6882, 0.6597, 0.9821, 0.7021, 0.9821, 0.7021, 0.99, 0.7021, 0.99, 0.6597, 0.99, 0.6597, 0.9821, 0.4397, 0.5056, 0.3972, 0.5056, 0.3972, 0.4976, 0.3972, 0.4976, 0.4397, 0.4976, 0.4397, 0.5056, 0.4397, 0.4976, 0.3972, 0.4976, 0.3972, 0.4268, 0.3972, 0.4268, 0.4397, 0.4268, 0.4397, 0.4976, 0.4397, 0.4268, 0.3972, 0.4268, 0.3972, 0.4189, 0.3972, 0.4189, 0.4397, 0.4189, 0.4397, 0.4268, 0.4397, 0.4189, 0.3972, 0.4189, 0.3972, 0.4111, 0.3972, 0.4111, 0.4397, 0.4111, 0.4397, 0.4189, 0.4397, 0.4111, 0.3972, 0.4111, 0.3972, 0.3599, 0.3972, 0.3599, 0.4397, 0.3599, 0.4397, 0.4111, 0.4397, 0.3599, 0.3972, 0.3599, 0.3972, 0.3506, 0.3972, 0.3506, 0.4397, 0.3506, 0.4397, 0.3599, 0.4397, 0.3506, 0.3972, 0.3506, 0.3972, 0.3418, 0.3972, 0.3418, 0.4397, 0.3418, 0.4397, 0.3506, 0.4397, 0.3418, 0.3972, 0.3418, 0.3972, 0.2568, 0.3972, 0.2568, 0.4397, 0.2568, 0.4397, 0.3418, 0.4397, 0.2568, 0.3972, 0.2568, 0.3972, 0.25, 0.3972, 0.25, 0.4397, 0.25, 0.4397, 0.2568, 0.4397, 0.25, 0.3972, 0.25, 0.3972, 0.2437, 0.3972, 0.2437, 0.4397, 0.2437, 0.4397, 0.25, 0.4397, 0.2437, 0.3972, 0.2437, 0.3972, 0.1401, 0.3972, 0.1401, 0.4397, 0.1401, 0.4397, 0.2437, 0.4397, 0.1401, 0.3972, 0.1401, 0.3972, 0.1318, 0.3972, 0.1318, 0.4397, 0.1318, 0.4397, 0.1401, 0.6172, 0.8806, 0.6157, 0.8915, 0.5869, 0.8878, 0.5869, 0.8878, 0.5889, 0.877, 0.6172, 0.8806, 0.5889, 0.877, 0.5869, 0.8878, 0.5781, 0.8859, 0.5781, 0.8859, 0.5776, 0.8771, 0.5889, 0.877, 0.6465, 0.624, 0.6172, 0.8806, 0.5889, 0.877, 0.5889, 0.877, 0.5776, 0.8771, 0.6069, 0.6194, 0.5889, 0.877, 0.6177, 0.6221, 0.6465, 0.624, 0.6069, 0.6194, 0.6177, 0.6221, 0.5889, 0.877, 0.6475, 0.6128, 0.6465, 0.624, 0.6177, 0.6221, 0.6177, 0.6221, 0.6069, 0.6194, 0.6094, 0.6108, 0.6177, 0.6221, 0.6187, 0.6113, 0.6475, 0.6128, 0.6094, 0.6108, 0.6187, 0.6113, 0.6177, 0.6221, 0.6475, 0.6016, 0.6475, 0.6128, 0.6187, 0.6113, 0.6191, 0.6006, 0.6187, 0.6113, 0.6094, 0.6108, 0.6187, 0.6113, 0.6191, 0.6006, 0.6475, 0.6016, 0.6094, 0.6108, 0.6079, 0.6023, 0.6191, 0.6006, 0.646, 0.3433, 0.6475, 0.6016, 0.6191, 0.6006, 0.6191, 0.6006, 0.6079, 0.6023, 0.6064, 0.3428, 0.6191, 0.6006, 0.6172, 0.3442, 0.646, 0.3433, 0.6064, 0.3428, 0.6172, 0.3442, 0.6191, 0.6006, 0.6455, 0.332, 0.646, 0.3433, 0.6172, 0.3442, 0.6172, 0.3442, 0.6064, 0.3428, 0.6079, 0.334, 0.6172, 0.3442, 0.6172, 0.3335, 0.6455, 0.332, 0.6079, 0.334, 0.6172, 0.3335, 0.6172, 0.3442, 0.6445, 0.3208, 0.6455, 0.332, 0.6172, 0.3335, 0.6162, 0.3228, 0.6172, 0.3335, 0.6079, 0.334, 0.6172, 0.3335, 0.6162, 0.3228, 0.6445, 0.3208, 0.6079, 0.334, 0.6055, 0.3257, 0.6162, 0.3228, 0.6172, 0.06445, 0.6445, 0.3208, 0.6162, 0.3228, 0.6162, 0.3228, 0.6055, 0.3257, 0.5776, 0.06738, 0.6162, 0.3228, 0.5889, 0.06787, 0.6172, 0.06445, 0.5776, 0.06738, 0.5889, 0.06787, 0.6162, 0.3228, 0.6157, 0.05371, 0.6172, 0.06445, 0.5889, 0.06787, 0.5889, 0.06787, 0.5776, 0.06738, 0.5781, 0.05908, 0.5889, 0.06787, 0.5869, 0.05713, 0.6157, 0.05371, 0.5781, 0.05908, 0.5869, 0.05713, 0.5889, 0.06787, 0.5337, 0.1631, 0.5352, 0.1519, 0.5635, 0.1558, 0.5635, 0.1558, 0.562, 0.1665, 0.5337, 0.1631, 0.562, 0.1665, 0.5635, 0.1558, 0.5728, 0.1577, 0.5728, 0.1577, 0.5732, 0.1665, 0.562, 0.1665, 0.5044, 0.4199, 0.5337, 0.1631, 0.562, 0.1665, 0.562, 0.1665, 0.5732, 0.1665, 0.5439, 0.4243, 0.562, 0.1665, 0.5332, 0.4214, 0.5044, 0.4199, 0.5439, 0.4243, 0.5332, 0.4214, 0.562, 0.1665, 0.5034, 0.4312, 0.5044, 0.4199, 0.5332, 0.4214, 0.5332, 0.4214, 0.5439, 0.4243, 0.5415, 0.4326, 0.5332, 0.4214, 0.5322, 0.4321, 0.5034, 0.4312, 0.5415, 0.4326, 0.5322, 0.4321, 0.5332, 0.4214, 0.5034, 0.4419, 0.5034, 0.4312, 0.5322, 0.4321, 0.5317, 0.4429, 0.5322, 0.4321, 0.5415, 0.4326, 0.5322, 0.4321, 0.5317, 0.4429, 0.5034, 0.4419, 0.5415, 0.4326, 0.543, 0.4414, 0.5317, 0.4429, 0.5049, 0.7004, 0.5034, 0.4419, 0.5317, 0.4429, 0.5317, 0.4429, 0.543, 0.4414, 0.5444, 0.7009, 0.5317, 0.4429, 0.5337, 0.6992, 0.5049, 0.7004, 0.5444, 0.7009, 0.5337, 0.6992, 0.5317, 0.4429, 0.5054, 0.7117, 0.5049, 0.7004, 0.5337, 0.6992, 0.5337, 0.6992, 0.5444, 0.7009, 0.543, 0.7095, 0.5337, 0.6992, 0.5337, 0.71, 0.5054, 0.7117, 0.543, 0.7095, 0.5337, 0.71, 0.5337, 0.6992, 0.5063, 0.7229, 0.5054, 0.7117, 0.5337, 0.71, 0.5347, 0.7207, 0.5337, 0.71, 0.543, 0.7095, 0.5337, 0.71, 0.5347, 0.7207, 0.5063, 0.7229, 0.543, 0.7095, 0.5454, 0.7178, 0.5347, 0.7207, 0.5342, 0.9791, 0.5063, 0.7229, 0.5347, 0.7207, 0.5347, 0.7207, 0.5454, 0.7178, 0.5737, 0.9759, 0.5347, 0.7207, 0.5625, 0.9756, 0.5342, 0.9791, 0.5737, 0.9759, 0.5625, 0.9756, 0.5347, 0.7207, 0.5356, 0.99, 0.5342, 0.9791, 0.5625, 0.9756, 0.5625, 0.9756, 0.5737, 0.9759, 0.5732, 0.9846, 0.5625, 0.9756, 0.564, 0.9864, 0.5356, 0.99, 0.5732, 0.9846, 0.564, 0.9864, 0.5625, 0.9756, 0.01073, 0.8514, 0.009995, 0.8425, 0.01991, 0.8461, 0.01991, 0.8461, 0.01797, 0.8564, 0.01073, 0.8514, 0.01991, 0.8461, 0.009995, 0.8425, 0.01094, 0.5823, 0.01797, 0.8564, 0.01991, 0.8461, 0.251, 0.9794, 0.251, 0.9794, 0.2432, 0.9863, 0.01797, 0.8564, 0.251, 0.99, 0.2432, 0.9863, 0.251, 0.9794, 0.251, 0.9794, 0.259, 0.9863, 0.251, 0.99, 0.01094, 0.5823, 0.01981, 0.5781, 0.01991, 0.8461, 0.251, 0.9794, 0.01991, 0.8461, 0.01981, 0.5781, 0.01981, 0.5781, 0.01094, 0.5823, 0.01176, 0.5735, 0.01176, 0.5735, 0.01898, 0.5684, 0.01981, 0.5781, 0.01981, 0.5781, 0.01898, 0.5684, 0.2446, 0.4385, 0.259, 0.9863, 0.251, 0.9794, 0.4846, 0.848, 0.01981, 0.5781, 0.4846, 0.848, 0.251, 0.9794, 0.4846, 0.848, 0.4856, 0.8578, 0.259, 0.9863, 0.4927, 0.8528, 0.4856, 0.8578, 0.4846, 0.848, 0.4846, 0.848, 0.4937, 0.844, 0.4927, 0.8528, 0.4937, 0.844, 0.4846, 0.848, 0.4832, 0.5801, 0.4832, 0.5801, 0.4846, 0.848, 0.01981, 0.5781, 0.4832, 0.5801, 0.4929, 0.5835, 0.4937, 0.844, 0.4922, 0.5747, 0.4929, 0.5835, 0.4832, 0.5801, 0.4832, 0.5801, 0.4851, 0.5698, 0.4922, 0.5747, 0.01981, 0.5781, 0.2524, 0.4453, 0.4832, 0.5801, 0.4851, 0.5698, 0.4832, 0.5801, 0.2524, 0.4453, 0.2446, 0.4385, 0.2524, 0.4453, 0.01981, 0.5781, 0.2524, 0.4453, 0.2605, 0.4385, 0.4851, 0.5698, 0.2524, 0.4453, 0.2446, 0.4385, 0.2524, 0.4351, 0.2524, 0.4351, 0.2605, 0.4385, 0.2524, 0.4453, 0.9146, 0.6194, 0.9102, 0.6257, 0.9062, 0.6213, 0.9019, 0.6267, 0.9062, 0.6213, 0.9102, 0.6257, 0.9062, 0.6213, 0.9077, 0.6145, 0.9146, 0.6194, 0.9019, 0.6267, 0.9004, 0.6182, 0.9062, 0.6213, 0.9077, 0.6145, 0.9062, 0.6213, 0.9004, 0.6182, 0.9004, 0.6182, 0.9019, 0.6267, 0.8291, 0.5876, 0.916, 0.51, 0.9146, 0.6194, 0.9077, 0.6145, 0.8291, 0.5876, 0.834, 0.5811, 0.9004, 0.6182, 0.834, 0.5811, 0.8291, 0.5876, 0.8228, 0.5798, 0.9004, 0.6182, 0.8999, 0.6089, 0.9077, 0.6145, 0.8999, 0.6089, 0.9004, 0.6182, 0.834, 0.5811, 0.9077, 0.6145, 0.9082, 0.5125, 0.916, 0.51, 0.9082, 0.5125, 0.9077, 0.6145, 0.8999, 0.6089, 0.8228, 0.5798, 0.8267, 0.5754, 0.834, 0.5811, 0.8193, 0.5701, 0.8267, 0.5754, 0.8228, 0.5798, 0.834, 0.5811, 0.8354, 0.5728, 0.8999, 0.6089, 0.8354, 0.5728, 0.834, 0.5811, 0.8267, 0.5754, 0.8999, 0.6089, 0.9004, 0.5127, 0.9082, 0.5125, 0.9004, 0.5127, 0.8999, 0.6089, 0.8354, 0.5728, 0.916, 0.51, 0.9082, 0.5125, 0.9082, 0.5066, 0.9082, 0.5066, 0.9082, 0.5125, 0.9004, 0.5127, 0.916, 0.51, 0.9082, 0.5066, 0.9116, 0.502, 0.9033, 0.4976, 0.9116, 0.502, 0.9082, 0.5066, 0.9082, 0.5066, 0.9009, 0.5049, 0.9033, 0.4976, 0.9004, 0.5127, 0.9009, 0.5049, 0.9082, 0.5066, 0.8345, 0.4976, 0.9033, 0.4976, 0.9009, 0.5049, 0.8369, 0.5051, 0.9009, 0.5049, 0.9004, 0.5127, 0.9009, 0.5049, 0.8369, 0.5051, 0.8345, 0.4976, 0.9004, 0.5127, 0.8364, 0.5129, 0.8369, 0.5051, 0.8354, 0.5728, 0.8364, 0.5129, 0.9004, 0.5127, 0.8345, 0.4976, 0.8369, 0.5051, 0.8311, 0.5051, 0.8311, 0.5051, 0.8369, 0.5051, 0.8364, 0.5129, 0.8345, 0.4976, 0.8311, 0.5051, 0.8262, 0.502, 0.8213, 0.51, 0.8262, 0.502, 0.8311, 0.5051, 0.8311, 0.5051, 0.8286, 0.5127, 0.8213, 0.51, 0.8364, 0.5129, 0.8286, 0.5127, 0.8311, 0.5051, 0.8193, 0.5701, 0.8213, 0.51, 0.8286, 0.5127, 0.8364, 0.5129, 0.8354, 0.5728, 0.8271, 0.5686, 0.8271, 0.5686, 0.8286, 0.5127, 0.8364, 0.5129, 0.8286, 0.5127, 0.8271, 0.5686, 0.8193, 0.5701, 0.8267, 0.5754, 0.8271, 0.5686, 0.8354, 0.5728, 0.8193, 0.5701, 0.8271, 0.5686, 0.8267, 0.5754, 0.2717, 0.209, 0.2654, 0.2046, 0.2698, 0.2007, 0.2644, 0.1963, 0.2698, 0.2007, 0.2654, 0.2046, 0.2698, 0.2007, 0.2766, 0.2021, 0.2717, 0.209, 0.2644, 0.1963, 0.2729, 0.1948, 0.2698, 0.2007, 0.2766, 0.2021, 0.2698, 0.2007, 0.2729, 0.1948, 0.2729, 0.1948, 0.2644, 0.1963, 0.3037, 0.1235, 0.3721, 0.21, 0.2717, 0.209, 0.2766, 0.2021, 0.3037, 0.1235, 0.3101, 0.1284, 0.2729, 0.1948, 0.3101, 0.1284, 0.3037, 0.1235, 0.3115, 0.1172, 0.2729, 0.1948, 0.2822, 0.1943, 0.2766, 0.2021, 0.2822, 0.1943, 0.2729, 0.1948, 0.3101, 0.1284, 0.2766, 0.2021, 0.3696, 0.2026, 0.3721, 0.21, 0.3696, 0.2026, 0.2766, 0.2021, 0.2822, 0.1943, 0.3115, 0.1172, 0.3159, 0.1211, 0.3101, 0.1284, 0.3213, 0.1138, 0.3159, 0.1211, 0.3115, 0.1172, 0.3101, 0.1284, 0.3184, 0.1299, 0.2822, 0.1943, 0.3184, 0.1299, 0.3101, 0.1284, 0.3159, 0.1211, 0.2822, 0.1943, 0.3696, 0.1943, 0.3696, 0.2026, 0.3696, 0.1943, 0.2822, 0.1943, 0.3184, 0.1299, 0.3721, 0.21, 0.3696, 0.2026, 0.3755, 0.2026, 0.3755, 0.2026, 0.3696, 0.2026, 0.3696, 0.1943, 0.3721, 0.21, 0.3755, 0.2026, 0.3804, 0.2056, 0.385, 0.1978, 0.3804, 0.2056, 0.3755, 0.2026, 0.3755, 0.2026, 0.3774, 0.1948, 0.385, 0.1978, 0.3696, 0.1943, 0.3774, 0.1948, 0.3755, 0.2026, 0.3848, 0.1284, 0.385, 0.1978, 0.3774, 0.1948, 0.3772, 0.1309, 0.3774, 0.1948, 0.3696, 0.1943, 0.3774, 0.1948, 0.3772, 0.1309, 0.3848, 0.1284, 0.3696, 0.1943, 0.3694, 0.1309, 0.3772, 0.1309, 0.3184, 0.1299, 0.3694, 0.1309, 0.3696, 0.1943, 0.3848, 0.1284, 0.3772, 0.1309, 0.3772, 0.125, 0.3772, 0.125, 0.3772, 0.1309, 0.3694, 0.1309, 0.3848, 0.1284, 0.3772, 0.125, 0.3804, 0.1201, 0.3723, 0.1157, 0.3804, 0.1201, 0.3772, 0.125, 0.3772, 0.125, 0.3696, 0.123, 0.3723, 0.1157, 0.3694, 0.1309, 0.3696, 0.123, 0.3772, 0.125, 0.3213, 0.1138, 0.3723, 0.1157, 0.3696, 0.123, 0.3694, 0.1309, 0.3184, 0.1299, 0.3225, 0.1216, 0.3225, 0.1216, 0.3696, 0.123, 0.3694, 0.1309, 0.3696, 0.123, 0.3225, 0.1216, 0.3213, 0.1138, 0.3159, 0.1211, 0.3225, 0.1216, 0.3184, 0.1299, 0.3213, 0.1138, 0.3225, 0.1216, 0.3159, 0.1211, 0.2815, 0.106, 0.2878, 0.1108, 0.2837, 0.1143, 0.2891, 0.1187, 0.2837, 0.1143, 0.2878, 0.1108, 0.2837, 0.1143, 0.2769, 0.1128, 0.2815, 0.106, 0.2891, 0.1187, 0.2805, 0.1201, 0.2837, 0.1143, 0.2769, 0.1128, 0.2837, 0.1143, 0.2805, 0.1201, 0.2805, 0.1201, 0.2891, 0.1187, 0.2476, 0.1997, 0.1176, 0.106, 0.2815, 0.106, 0.2769, 0.1128, 0.2476, 0.1997, 0.2411, 0.1953, 0.2805, 0.1201, 0.2411, 0.1953, 0.2476, 0.1997, 0.24, 0.2061, 0.2805, 0.1201, 0.2715, 0.1211, 0.2769, 0.1128, 0.2715, 0.1211, 0.2805, 0.1201, 0.2411, 0.1953, 0.2769, 0.1128, 0.1202, 0.1138, 0.1176, 0.106, 0.1202, 0.1138, 0.2769, 0.1128, 0.2715, 0.1211, 0.24, 0.2061, 0.2356, 0.2021, 0.2411, 0.1953, 0.2303, 0.2095, 0.2356, 0.2021, 0.24, 0.2061, 0.2411, 0.1953, 0.2325, 0.1938, 0.2715, 0.1211, 0.2325, 0.1938, 0.2411, 0.1953, 0.2356, 0.2021, 0.2715, 0.1211, 0.1207, 0.1216, 0.1202, 0.1138, 0.1207, 0.1216, 0.2715, 0.1211, 0.2325, 0.1938, 0.1176, 0.106, 0.1202, 0.1138, 0.1144, 0.1138, 0.1144, 0.1138, 0.1202, 0.1138, 0.1207, 0.1216, 0.1176, 0.106, 0.1144, 0.1138, 0.1096, 0.1108, 0.1052, 0.1187, 0.1096, 0.1108, 0.1144, 0.1138, 0.1144, 0.1138, 0.1127, 0.1211, 0.1052, 0.1187, 0.1207, 0.1216, 0.1127, 0.1211, 0.1144, 0.1138, 0.1066, 0.1948, 0.1052, 0.1187, 0.1127, 0.1211, 0.1141, 0.1924, 0.1127, 0.1211, 0.1207, 0.1216, 0.1127, 0.1211, 0.1141, 0.1924, 0.1066, 0.1948, 0.1207, 0.1216, 0.1221, 0.1924, 0.1141, 0.1924, 0.2325, 0.1938, 0.1221, 0.1924, 0.1207, 0.1216, 0.1066, 0.1948, 0.1141, 0.1924, 0.1144, 0.1982, 0.1144, 0.1982, 0.1141, 0.1924, 0.1221, 0.1924, 0.1066, 0.1948, 0.1144, 0.1982, 0.1112, 0.2031, 0.1192, 0.2075, 0.1112, 0.2031, 0.1144, 0.1982, 0.1144, 0.1982, 0.122, 0.2002, 0.1192, 0.2075, 0.1221, 0.1924, 0.122, 0.2002, 0.1144, 0.1982, 0.2303, 0.2095, 0.1192, 0.2075, 0.122, 0.2002, 0.1221, 0.1924, 0.2325, 0.1938, 0.229, 0.2017, 0.229, 0.2017, 0.122, 0.2002, 0.1221, 0.1924, 0.122, 0.2002, 0.229, 0.2017, 0.2303, 0.2095, 0.2356, 0.2021, 0.229, 0.2017, 0.2325, 0.1938, 0.2303, 0.2095, 0.229, 0.2017, 0.2356, 0.2021, 0.9238, 0.9824, 0.9194, 0.9888, 0.916, 0.9845, 0.9116, 0.99, 0.916, 0.9845, 0.9194, 0.9888, 0.916, 0.9845, 0.917, 0.9777, 0.9238, 0.9824, 0.9116, 0.99, 0.9097, 0.9815, 0.916, 0.9845, 0.917, 0.9777, 0.916, 0.9845, 0.9097, 0.9815, 0.9097, 0.9815, 0.9116, 0.99, 0.8306, 0.9486, 0.9238, 0.8043, 0.9238, 0.9824, 0.917, 0.9777, 0.8306, 0.9486, 0.835, 0.9421, 0.9097, 0.9815, 0.835, 0.9421, 0.8306, 0.9486, 0.8237, 0.941, 0.9097, 0.9815, 0.9092, 0.9723, 0.917, 0.9777, 0.9092, 0.9723, 0.9097, 0.9815, 0.835, 0.9421, 0.917, 0.9777, 0.9165, 0.807, 0.9238, 0.8043, 0.9165, 0.807, 0.917, 0.9777, 0.9092, 0.9723, 0.8237, 0.941, 0.8281, 0.9366, 0.835, 0.9421, 0.8203, 0.9315, 0.8281, 0.9366, 0.8237, 0.941, 0.835, 0.9421, 0.8364, 0.9336, 0.9092, 0.9723, 0.8364, 0.9336, 0.835, 0.9421, 0.8281, 0.9366, 0.9092, 0.9723, 0.9087, 0.8074, 0.9165, 0.807, 0.9087, 0.8074, 0.9092, 0.9723, 0.8364, 0.9336, 0.9238, 0.8043, 0.9165, 0.807, 0.9165, 0.8011, 0.9165, 0.8011, 0.9165, 0.807, 0.9087, 0.8074, 0.9238, 0.8043, 0.9165, 0.8011, 0.9194, 0.7964, 0.9116, 0.792, 0.9194, 0.7964, 0.9165, 0.8011, 0.9165, 0.8011, 0.9087, 0.7994, 0.9116, 0.792, 0.9087, 0.8074, 0.9087, 0.7994, 0.9165, 0.8011, 0.8354, 0.7933, 0.9116, 0.792, 0.9087, 0.7994, 0.8379, 0.8009, 0.9087, 0.7994, 0.9087, 0.8074, 0.9087, 0.7994, 0.8379, 0.8009, 0.8354, 0.7933, 0.9087, 0.8074, 0.8379, 0.8088, 0.8379, 0.8009, 0.8364, 0.9336, 0.8379, 0.8088, 0.9087, 0.8074, 0.8354, 0.7933, 0.8379, 0.8009, 0.832, 0.8011, 0.832, 0.8011, 0.8379, 0.8009, 0.8379, 0.8088, 0.8354, 0.7933, 0.832, 0.8011, 0.8271, 0.798, 0.8228, 0.8059, 0.8271, 0.798, 0.832, 0.8011, 0.832, 0.8011, 0.8301, 0.8087, 0.8228, 0.8059, 0.8379, 0.8088, 0.8301, 0.8087, 0.832, 0.8011, 0.8203, 0.9315, 0.8228, 0.8059, 0.8301, 0.8087, 0.8379, 0.8088, 0.8364, 0.9336, 0.8281, 0.93, 0.8281, 0.93, 0.8301, 0.8087, 0.8379, 0.8088, 0.8301, 0.8087, 0.8281, 0.93, 0.8203, 0.9315, 0.8281, 0.9366, 0.8281, 0.93, 0.8364, 0.9336, 0.8203, 0.9315, 0.8281, 0.93, 0.8281, 0.9366, 0.9116, 0.6382, 0.9194, 0.6394, 0.917, 0.6445, 0.9238, 0.6458, 0.917, 0.6445, 0.9194, 0.6394, 0.917, 0.6445, 0.9102, 0.6465, 0.9116, 0.6382, 0.9238, 0.6458, 0.917, 0.6511, 0.917, 0.6445, 0.9102, 0.6465, 0.917, 0.6445, 0.917, 0.6511, 0.917, 0.6511, 0.9238, 0.6458, 0.9238, 0.7697, 0.8315, 0.6814, 0.9116, 0.6382, 0.9102, 0.6465, 0.9238, 0.7697, 0.9165, 0.7668, 0.917, 0.6511, 0.9102, 0.6465, 0.8364, 0.6875, 0.8315, 0.6814, 0.917, 0.6511, 0.9092, 0.656, 0.9102, 0.6465, 0.8364, 0.6875, 0.9102, 0.6465, 0.9092, 0.656, 0.9092, 0.656, 0.917, 0.6511, 0.9165, 0.7668, 0.8315, 0.6814, 0.8364, 0.6875, 0.8306, 0.6904, 0.8315, 0.6814, 0.8306, 0.6904, 0.8247, 0.689, 0.9092, 0.656, 0.8374, 0.6963, 0.8364, 0.6875, 0.8306, 0.6904, 0.8364, 0.6875, 0.8374, 0.6963, 0.8247, 0.689, 0.8306, 0.6904, 0.8291, 0.6992, 0.8374, 0.6963, 0.8291, 0.6992, 0.8306, 0.6904, 0.8291, 0.6992, 0.8213, 0.6985, 0.8247, 0.689, 0.8374, 0.6963, 0.9092, 0.656, 0.9087, 0.7665, 0.9165, 0.7668, 0.9087, 0.7665, 0.9092, 0.656, 0.8213, 0.6985, 0.8291, 0.6992, 0.8301, 0.7664, 0.8301, 0.7664, 0.8223, 0.769, 0.8213, 0.6985, 0.8291, 0.6992, 0.8374, 0.6963, 0.8379, 0.7661, 0.8379, 0.7661, 0.8301, 0.7664, 0.8291, 0.6992, 0.9087, 0.7665, 0.8379, 0.7661, 0.8374, 0.6963, 0.8223, 0.769, 0.8301, 0.7664, 0.8301, 0.7722, 0.8301, 0.7722, 0.8301, 0.7664, 0.8379, 0.7661, 0.8223, 0.769, 0.8301, 0.7722, 0.8271, 0.7771, 0.835, 0.7816, 0.8271, 0.7771, 0.8301, 0.7722, 0.8301, 0.7722, 0.8374, 0.774, 0.835, 0.7816, 0.8379, 0.7661, 0.8374, 0.774, 0.8301, 0.7722, 0.9116, 0.782, 0.835, 0.7816, 0.8374, 0.774, 0.9087, 0.7744, 0.8374, 0.774, 0.8379, 0.7661, 0.8374, 0.774, 0.9087, 0.7744, 0.9116, 0.782, 0.8379, 0.7661, 0.9087, 0.7665, 0.9087, 0.7744, 0.9116, 0.782, 0.9087, 0.7744, 0.9146, 0.7744, 0.9146, 0.7744, 0.9087, 0.7744, 0.9087, 0.7665, 0.9087, 0.7665, 0.9165, 0.7668, 0.9146, 0.7744, 0.9146, 0.7744, 0.9165, 0.7668, 0.9238, 0.7697, 0.9116, 0.782, 0.9146, 0.7744, 0.9194, 0.7776, 0.9238, 0.7697, 0.9194, 0.7776, 0.9146, 0.7744, 0.3755, 0.3042, 0.3743, 0.312, 0.3691, 0.3101, 0.3679, 0.3169, 0.3691, 0.3101, 0.3743, 0.312, 0.3691, 0.3101, 0.3672, 0.3032, 0.3755, 0.3042, 0.3679, 0.3169, 0.3625, 0.3101, 0.3691, 0.3101, 0.3672, 0.3032, 0.3691, 0.3101, 0.3625, 0.3101, 0.3625, 0.3101, 0.3679, 0.3169, 0.07477, 0.3169, 0.3372, 0.2324, 0.3755, 0.3042, 0.3672, 0.3032, 0.07477, 0.3169, 0.0777, 0.3096, 0.3625, 0.3101, 0.3672, 0.3032, 0.3311, 0.2378, 0.3372, 0.2324, 0.3625, 0.3101, 0.3577, 0.3022, 0.3672, 0.3032, 0.3311, 0.2378, 0.3672, 0.3032, 0.3577, 0.3022, 0.3577, 0.3022, 0.3625, 0.3101, 0.0777, 0.3096, 0.3372, 0.2324, 0.3311, 0.2378, 0.3281, 0.2314, 0.3372, 0.2324, 0.3281, 0.2314, 0.3296, 0.2256, 0.3577, 0.3022, 0.322, 0.2383, 0.3311, 0.2378, 0.3281, 0.2314, 0.3311, 0.2378, 0.322, 0.2383, 0.3296, 0.2256, 0.3281, 0.2314, 0.3191, 0.23, 0.322, 0.2383, 0.3191, 0.23, 0.3281, 0.2314, 0.3191, 0.23, 0.3201, 0.2222, 0.3296, 0.2256, 0.0744, 0.2227, 0.3201, 0.2222, 0.3191, 0.23, 0.322, 0.2383, 0.3577, 0.3022, 0.078, 0.3018, 0.0777, 0.3096, 0.078, 0.3018, 0.3577, 0.3022, 0.3191, 0.23, 0.322, 0.2383, 0.07758, 0.2383, 0.078, 0.3018, 0.07758, 0.2383, 0.322, 0.2383, 0.3191, 0.23, 0.07715, 0.23, 0.0744, 0.2227, 0.07758, 0.2383, 0.07715, 0.23, 0.3191, 0.23, 0.0744, 0.2227, 0.07715, 0.23, 0.07123, 0.2305, 0.07123, 0.2305, 0.07715, 0.23, 0.07758, 0.2383, 0.0744, 0.2227, 0.07123, 0.2305, 0.06641, 0.2275, 0.06198, 0.2354, 0.06641, 0.2275, 0.07123, 0.2305, 0.07123, 0.2305, 0.06946, 0.2378, 0.06198, 0.2354, 0.07758, 0.2383, 0.06946, 0.2378, 0.07123, 0.2305, 0.06244, 0.3042, 0.06198, 0.2354, 0.06946, 0.2378, 0.06995, 0.3018, 0.06946, 0.2378, 0.07758, 0.2383, 0.06946, 0.2378, 0.06995, 0.3018, 0.06244, 0.3042, 0.07758, 0.2383, 0.078, 0.3018, 0.06995, 0.3018, 0.06244, 0.3042, 0.06995, 0.3018, 0.07007, 0.3076, 0.07007, 0.3076, 0.06995, 0.3018, 0.078, 0.3018, 0.078, 0.3018, 0.0777, 0.3096, 0.07007, 0.3076, 0.07007, 0.3076, 0.0777, 0.3096, 0.07477, 0.3169, 0.06244, 0.3042, 0.07007, 0.3076, 0.06696, 0.3125, 0.07477, 0.3169, 0.06696, 0.3125, 0.07007, 0.3076, 0.3843, 0.4111, 0.3833, 0.4189, 0.3782, 0.4165, 0.3767, 0.4238, 0.3782, 0.4165, 0.3833, 0.4189, 0.3782, 0.4165, 0.376, 0.4102, 0.3843, 0.4111, 0.3767, 0.4238, 0.3713, 0.4165, 0.3782, 0.4165, 0.376, 0.4102, 0.3782, 0.4165, 0.3713, 0.4165, 0.3713, 0.4165, 0.3767, 0.4238, 0.07477, 0.4233, 0.3459, 0.3394, 0.3843, 0.4111, 0.376, 0.4102, 0.07477, 0.4233, 0.0777, 0.416, 0.3713, 0.4165, 0.376, 0.4102, 0.3398, 0.3442, 0.3459, 0.3394, 0.3713, 0.4165, 0.3665, 0.4087, 0.376, 0.4102, 0.3398, 0.3442, 0.376, 0.4102, 0.3665, 0.4087, 0.3665, 0.4087, 0.3713, 0.4165, 0.0777, 0.416, 0.3459, 0.3394, 0.3398, 0.3442, 0.3369, 0.3384, 0.3459, 0.3394, 0.3369, 0.3384, 0.3384, 0.3325, 0.3665, 0.4087, 0.3308, 0.3447, 0.3398, 0.3442, 0.3369, 0.3384, 0.3398, 0.3442, 0.3308, 0.3447, 0.3384, 0.3325, 0.3369, 0.3384, 0.3279, 0.3369, 0.3308, 0.3447, 0.3279, 0.3369, 0.3369, 0.3384, 0.3279, 0.3369, 0.3291, 0.3291, 0.3384, 0.3325, 0.07434, 0.3296, 0.3291, 0.3291, 0.3279, 0.3369, 0.3308, 0.3447, 0.3665, 0.4087, 0.078, 0.4082, 0.0777, 0.416, 0.078, 0.4082, 0.3665, 0.4087, 0.3279, 0.3369, 0.3308, 0.3447, 0.07758, 0.3447, 0.078, 0.4082, 0.07758, 0.3447, 0.3308, 0.3447, 0.3279, 0.3369, 0.07715, 0.3369, 0.07434, 0.3296, 0.07758, 0.3447, 0.07715, 0.3369, 0.3279, 0.3369, 0.07434, 0.3296, 0.07715, 0.3369, 0.07123, 0.3369, 0.07123, 0.3369, 0.07715, 0.3369, 0.07758, 0.3447, 0.07434, 0.3296, 0.07123, 0.3369, 0.06641, 0.334, 0.06198, 0.3418, 0.06641, 0.334, 0.07123, 0.3369, 0.07123, 0.3369, 0.06946, 0.3442, 0.06198, 0.3418, 0.07758, 0.3447, 0.06946, 0.3442, 0.07123, 0.3369, 0.06244, 0.4111, 0.06198, 0.3418, 0.06946, 0.3442, 0.07001, 0.4082, 0.06946, 0.3442, 0.07758, 0.3447, 0.06946, 0.3442, 0.07001, 0.4082, 0.06244, 0.4111, 0.07758, 0.3447, 0.078, 0.4082, 0.07001, 0.4082, 0.06244, 0.4111, 0.07001, 0.4082, 0.07013, 0.4141, 0.07013, 0.4141, 0.07001, 0.4082, 0.078, 0.4082, 0.078, 0.4082, 0.0777, 0.416, 0.07013, 0.4141, 0.07013, 0.4141, 0.0777, 0.416, 0.07477, 0.4233, 0.06244, 0.4111, 0.07013, 0.4141, 0.06696, 0.4189, 0.07477, 0.4233, 0.06696, 0.4189, 0.07013, 0.4141, 0.9111, 0.3569, 0.9194, 0.3579, 0.917, 0.3633, 0.9238, 0.3647, 0.917, 0.3633, 0.9194, 0.3579, 0.917, 0.3633, 0.9102, 0.3652, 0.9111, 0.3569, 0.9238, 0.3647, 0.917, 0.3696, 0.917, 0.3633, 0.9102, 0.3652, 0.917, 0.3633, 0.917, 0.3696, 0.917, 0.3696, 0.9238, 0.3647, 0.9238, 0.4741, 0.8315, 0.4004, 0.9111, 0.3569, 0.9102, 0.3652, 0.9238, 0.4741, 0.9165, 0.4712, 0.917, 0.3696, 0.9102, 0.3652, 0.8364, 0.4062, 0.8315, 0.4004, 0.917, 0.3696, 0.9092, 0.3745, 0.9102, 0.3652, 0.8364, 0.4062, 0.9102, 0.3652, 0.9092, 0.3745, 0.9092, 0.3745, 0.917, 0.3696, 0.9165, 0.4712, 0.8315, 0.4004, 0.8364, 0.4062, 0.8306, 0.4092, 0.8315, 0.4004, 0.8306, 0.4092, 0.8247, 0.4077, 0.9092, 0.3745, 0.8369, 0.415, 0.8364, 0.4062, 0.8306, 0.4092, 0.8364, 0.4062, 0.8369, 0.415, 0.8247, 0.4077, 0.8306, 0.4092, 0.8291, 0.418, 0.8369, 0.415, 0.8291, 0.418, 0.8306, 0.4092, 0.8291, 0.418, 0.8213, 0.4175, 0.8247, 0.4077, 0.8369, 0.415, 0.9092, 0.3745, 0.9087, 0.4712, 0.9165, 0.4712, 0.9087, 0.4712, 0.9092, 0.3745, 0.8213, 0.4175, 0.8291, 0.418, 0.8296, 0.4707, 0.8296, 0.4707, 0.8223, 0.4736, 0.8213, 0.4175, 0.8291, 0.418, 0.8369, 0.415, 0.8374, 0.4707, 0.8374, 0.4707, 0.8296, 0.4707, 0.8291, 0.418, 0.9087, 0.4712, 0.8374, 0.4707, 0.8369, 0.415, 0.8223, 0.4736, 0.8296, 0.4707, 0.8301, 0.4766, 0.8301, 0.4766, 0.8296, 0.4707, 0.8374, 0.4707, 0.8223, 0.4736, 0.8301, 0.4766, 0.8271, 0.4814, 0.835, 0.4858, 0.8271, 0.4814, 0.8301, 0.4766, 0.8301, 0.4766, 0.8374, 0.4785, 0.835, 0.4858, 0.8374, 0.4707, 0.8374, 0.4785, 0.8301, 0.4766, 0.9111, 0.4863, 0.835, 0.4858, 0.8374, 0.4785, 0.9087, 0.479, 0.8374, 0.4785, 0.8374, 0.4707, 0.8374, 0.4785, 0.9087, 0.479, 0.9111, 0.4863, 0.8374, 0.4707, 0.9087, 0.4712, 0.9087, 0.479, 0.9111, 0.4863, 0.9087, 0.479, 0.9146, 0.479, 0.9146, 0.479, 0.9087, 0.479, 0.9087, 0.4712, 0.9087, 0.4712, 0.9165, 0.4712, 0.9146, 0.479, 0.9146, 0.479, 0.9165, 0.4712, 0.9238, 0.4741, 0.9111, 0.4863, 0.9146, 0.479, 0.9194, 0.4819, 0.9238, 0.4741, 0.9194, 0.4819, 0.9146, 0.479])
me_sk_wheat_md.materials.append(mat_mi_main_wheat)
me_sk_wheat_md.update()
arm_sk_wheat_ad = bpy.data.armatures.new('SK_Wheat.ad')  # bones are not reproduced

# ---- objects
ob_sk_wheat_ao = bpy.data.objects.new('SK_Wheat.ao', arm_sk_wheat_ad)
ob_sk_wheat_mo = bpy.data.objects.new('SK_Wheat.mo', me_sk_wheat_md)

# ---- transforms, parenting, visibility, modifiers, constraints
ob_sk_wheat_ao.location = (0.0, 0.0, 0.0)
ob_sk_wheat_ao.show_in_front = True
ob_sk_wheat_mo.parent = ob_sk_wheat_ao
ob_sk_wheat_mo.location = (0.0, 0.0, 0.0)
_vg = ob_sk_wheat_mo.vertex_groups.new(name='B_Root')
_vg.add([0, 1, 2, 3, 4, 5, 6, 7, 8, 9, 10, 11, 12, 13, 14, 15, 16, 17, 18, 19, 20, 21, 22, 23, 24, 25, 26, 27, 28, 29, 30, 31, 32, 33, 34, 35, 36, 37, 38, 39, 40, 41, 42, 43, 44, 45, 46, 47, 48, 49, 50, 51, 52, 53, 54, 55, 56, 57, 58, 59, 60, 61, 62, 63, 64, 65, 66, 67, 68, 69, 70, 71, 72, 73, 74, 75, 76, 77, 78, 79, 80, 81, 82, 83, 84, 85, 86, 87, 88, 89, 90, 91, 92, 93, 94, 95, 96, 97, 98, 99, 100, 101, 102, 103, 104, 105, 106, 107, 108, 109, 110, 111, 112, 113, 114, 115, 116, 117, 118, 119, 120, 121, 122, 123, 124, 125, 126, 127, 128, 129, 130, 131, 132, 133, 134, 135, 136, 137, 138, 139, 140, 141, 142, 143, 144, 145, 146, 147, 148, 149, 150, 151, 152, 153, 154, 155, 156, 157, 158, 159, 160, 161, 162, 163, 164, 165, 166, 167, 168, 169, 170, 171, 172, 173, 174, 175, 176, 177, 178, 179, 180, 181, 182, 183, 184, 185, 186, 187, 188, 189, 190, 191, 192, 193, 194, 195, 196, 197, 198, 199, 200, 201, 202, 203, 204, 205, 206, 207, 208, 209, 210, 211, 212, 213, 214, 215, 216, 217, 218, 219, 220, 221, 222, 223, 224, 225, 226, 227, 228, 229, 230, 231, 232, 233, 234, 235, 236, 237, 238, 239, 240, 241, 242, 243, 244, 245, 246, 247, 248, 249, 250, 251, 252, 253, 254, 255, 256, 257, 258, 259, 260, 261, 262, 263, 264, 265, 266, 267, 268, 269, 270, 271, 272, 273, 274, 275, 276, 277, 278, 279, 280, 281, 282, 283, 284, 285, 286, 287, 288, 289, 290, 291, 292, 293, 294, 295, 296, 297, 298, 299, 300, 301, 302, 303, 304, 305, 306, 307, 308, 309, 310, 311, 312, 313, 314, 315, 316, 317, 318, 319, 320, 321, 322, 323, 324, 325, 326, 327, 328, 329, 330, 331, 332, 333, 334, 335, 336, 337, 338, 339, 340, 341, 342, 343, 344, 345, 346, 347, 348, 349, 350, 351, 352, 353, 354, 355, 356, 357, 358, 359, 360, 361, 362, 363, 364, 365, 366, 367, 368, 369, 370, 371, 372, 373, 374, 375, 376, 377, 378, 379], 1.0, 'REPLACE')
_m = ob_sk_wheat_mo.modifiers.new('SK_Wheat.ad', 'ARMATURE')
_m.object = ob_sk_wheat_ao

# ---- collection membership
scene.collection.objects.link(ob_sk_wheat_ao)
scene.collection.objects.link(ob_sk_wheat_mo)

# ---- scene / render settings (as saved in the file)
scene.frame_start = 1; scene.frame_end = 250; scene.frame_set(0)
scene.render.engine = 'BLENDER_EEVEE_NEXT'
scene.cycles.sampling_pattern = 'TABULATED_SOBOL'
scene.cycles.use_light_tree = False
scene.view_settings.view_transform = 'Filmic'
bpy.context.view_layer.update()

# ---- added for rendering (the .blend has no active camera and no usable light): camera, sun
cam_auto = bpy.data.cameras.new('AutoCamera')
cam_auto.lens = 50.0
cam_auto.sensor_width = 36.0
cam_auto.clip_end = 1000.0
ob_auto_camera = bpy.data.objects.new('AutoCamera', cam_auto)
scene.collection.objects.link(ob_auto_camera)
ob_auto_camera.location = (4.57852, -5.49397, 3.79574)
ob_auto_camera.rotation_euler = (1.09748, -7.21219e-08, 0.694738)
scene.camera = ob_auto_camera
light_auto_sun = bpy.data.lights.new('AutoSun', 'SUN')
light_auto_sun.energy = 3.0
light_auto_sun.angle = 0.0523599
ob_auto_sun = bpy.data.objects.new('AutoSun', light_auto_sun)
scene.collection.objects.link(ob_auto_sun)
ob_auto_sun.rotation_euler = (0.872665, 0.174533, 0.523599)
bpy.context.view_layer.update()
